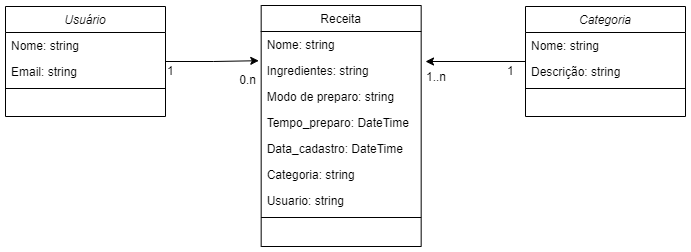

The diagram above was exported from draw.io. Its source (the exported page's mxGraphModel, read from the mxfile embedded in the PNG):
<mxGraphModel dx="1050" dy="566" grid="1" gridSize="10" guides="1" tooltips="1" connect="1" arrows="1" fold="1" page="1" pageScale="1" pageWidth="827" pageHeight="1169" math="0" shadow="0">
  <root>
    <mxCell id="WIyWlLk6GJQsqaUBKTNV-0" />
    <mxCell id="WIyWlLk6GJQsqaUBKTNV-1" parent="WIyWlLk6GJQsqaUBKTNV-0" />
    <mxCell id="nx8RshHYwac5HOszAHA0-8" value="Usuário" style="swimlane;fontStyle=2;align=center;verticalAlign=top;childLayout=stackLayout;horizontal=1;startSize=26;horizontalStack=0;resizeParent=1;resizeLast=0;collapsible=1;marginBottom=0;rounded=0;shadow=0;strokeWidth=1;" parent="WIyWlLk6GJQsqaUBKTNV-1" vertex="1">
      <mxGeometry x="100" y="91" width="160" height="110" as="geometry">
        <mxRectangle x="230" y="140" width="160" height="26" as="alternateBounds" />
      </mxGeometry>
    </mxCell>
    <mxCell id="nx8RshHYwac5HOszAHA0-9" value="Nome: string" style="text;align=left;verticalAlign=top;spacingLeft=4;spacingRight=4;overflow=hidden;rotatable=0;points=[[0,0.5],[1,0.5]];portConstraint=eastwest;" parent="nx8RshHYwac5HOszAHA0-8" vertex="1">
      <mxGeometry y="26" width="160" height="26" as="geometry" />
    </mxCell>
    <mxCell id="nx8RshHYwac5HOszAHA0-10" value="Email: string" style="text;align=left;verticalAlign=top;spacingLeft=4;spacingRight=4;overflow=hidden;rotatable=0;points=[[0,0.5],[1,0.5]];portConstraint=eastwest;rounded=0;shadow=0;html=0;" parent="nx8RshHYwac5HOszAHA0-8" vertex="1">
      <mxGeometry y="52" width="160" height="26" as="geometry" />
    </mxCell>
    <mxCell id="nx8RshHYwac5HOszAHA0-12" value="" style="line;html=1;strokeWidth=1;align=left;verticalAlign=middle;spacingTop=-1;spacingLeft=3;spacingRight=3;rotatable=0;labelPosition=right;points=[];portConstraint=eastwest;" parent="nx8RshHYwac5HOszAHA0-8" vertex="1">
      <mxGeometry y="78" width="160" height="8" as="geometry" />
    </mxCell>
    <mxCell id="nx8RshHYwac5HOszAHA0-14" value="1" style="resizable=0;align=left;verticalAlign=bottom;labelBackgroundColor=none;fontSize=12;" parent="WIyWlLk6GJQsqaUBKTNV-1" connectable="0" vertex="1">
      <mxGeometry x="260" y="164.0769230769231" as="geometry" />
    </mxCell>
    <mxCell id="nx8RshHYwac5HOszAHA0-39" value="Receita" style="swimlane;fontStyle=0;align=center;verticalAlign=top;childLayout=stackLayout;horizontal=1;startSize=26;horizontalStack=0;resizeParent=1;resizeLast=0;collapsible=1;marginBottom=0;rounded=0;shadow=0;strokeWidth=1;" parent="WIyWlLk6GJQsqaUBKTNV-1" vertex="1">
      <mxGeometry x="355.66999999999996" y="90" width="160" height="241" as="geometry">
        <mxRectangle x="550" y="140" width="160" height="26" as="alternateBounds" />
      </mxGeometry>
    </mxCell>
    <mxCell id="nx8RshHYwac5HOszAHA0-40" value="Nome: string" style="text;align=left;verticalAlign=top;spacingLeft=4;spacingRight=4;overflow=hidden;rotatable=0;points=[[0,0.5],[1,0.5]];portConstraint=eastwest;" parent="nx8RshHYwac5HOszAHA0-39" vertex="1">
      <mxGeometry y="26" width="160" height="26" as="geometry" />
    </mxCell>
    <mxCell id="nx8RshHYwac5HOszAHA0-41" value="Ingredientes: string" style="text;align=left;verticalAlign=top;spacingLeft=4;spacingRight=4;overflow=hidden;rotatable=0;points=[[0,0.5],[1,0.5]];portConstraint=eastwest;rounded=0;shadow=0;html=0;" parent="nx8RshHYwac5HOszAHA0-39" vertex="1">
      <mxGeometry y="52" width="160" height="26" as="geometry" />
    </mxCell>
    <mxCell id="nx8RshHYwac5HOszAHA0-42" value="Modo de preparo: string" style="text;align=left;verticalAlign=top;spacingLeft=4;spacingRight=4;overflow=hidden;rotatable=0;points=[[0,0.5],[1,0.5]];portConstraint=eastwest;rounded=0;shadow=0;html=0;" parent="nx8RshHYwac5HOszAHA0-39" vertex="1">
      <mxGeometry y="78" width="160" height="26" as="geometry" />
    </mxCell>
    <mxCell id="nx8RshHYwac5HOszAHA0-43" value="Tempo_preparo: DateTime" style="text;align=left;verticalAlign=top;spacingLeft=4;spacingRight=4;overflow=hidden;rotatable=0;points=[[0,0.5],[1,0.5]];portConstraint=eastwest;rounded=0;shadow=0;html=0;" parent="nx8RshHYwac5HOszAHA0-39" vertex="1">
      <mxGeometry y="104" width="160" height="26" as="geometry" />
    </mxCell>
    <mxCell id="nx8RshHYwac5HOszAHA0-44" value="Data_cadastro: DateTime" style="text;align=left;verticalAlign=top;spacingLeft=4;spacingRight=4;overflow=hidden;rotatable=0;points=[[0,0.5],[1,0.5]];portConstraint=eastwest;rounded=0;shadow=0;html=0;" parent="nx8RshHYwac5HOszAHA0-39" vertex="1">
      <mxGeometry y="130" width="160" height="26" as="geometry" />
    </mxCell>
    <mxCell id="nx8RshHYwac5HOszAHA0-49" value="Categoria: string" style="text;align=left;verticalAlign=top;spacingLeft=4;spacingRight=4;overflow=hidden;rotatable=0;points=[[0,0.5],[1,0.5]];portConstraint=eastwest;rounded=0;shadow=0;html=0;" parent="nx8RshHYwac5HOszAHA0-39" vertex="1">
      <mxGeometry y="156" width="160" height="26" as="geometry" />
    </mxCell>
    <mxCell id="iSruWrJh1-HLUBuAPAe6-7" value="Usuario: string" style="text;align=left;verticalAlign=top;spacingLeft=4;spacingRight=4;overflow=hidden;rotatable=0;points=[[0,0.5],[1,0.5]];portConstraint=eastwest;rounded=0;shadow=0;html=0;" parent="nx8RshHYwac5HOszAHA0-39" vertex="1">
      <mxGeometry y="182" width="160" height="26" as="geometry" />
    </mxCell>
    <mxCell id="nx8RshHYwac5HOszAHA0-45" value="" style="line;html=1;strokeWidth=1;align=left;verticalAlign=middle;spacingTop=-1;spacingLeft=3;spacingRight=3;rotatable=0;labelPosition=right;points=[];portConstraint=eastwest;" parent="nx8RshHYwac5HOszAHA0-39" vertex="1">
      <mxGeometry y="208" width="160" height="8" as="geometry" />
    </mxCell>
    <mxCell id="nx8RshHYwac5HOszAHA0-48" value="0.n" style="resizable=0;align=right;verticalAlign=bottom;labelBackgroundColor=none;fontSize=12;" parent="WIyWlLk6GJQsqaUBKTNV-1" connectable="0" vertex="1">
      <mxGeometry x="349.0033333333332" y="163.66666666666674" as="geometry">
        <mxPoint x="3" y="9" as="offset" />
      </mxGeometry>
    </mxCell>
    <mxCell id="z9hFxL20h7ty2BerQ4Hg-7" style="edgeStyle=orthogonalEdgeStyle;rounded=0;orthogonalLoop=1;jettySize=auto;html=1;" edge="1" parent="WIyWlLk6GJQsqaUBKTNV-1" source="z9hFxL20h7ty2BerQ4Hg-0">
      <mxGeometry relative="1" as="geometry">
        <mxPoint x="520" y="146" as="targetPoint" />
      </mxGeometry>
    </mxCell>
    <mxCell id="z9hFxL20h7ty2BerQ4Hg-0" value="Categoria" style="swimlane;fontStyle=2;align=center;verticalAlign=top;childLayout=stackLayout;horizontal=1;startSize=26;horizontalStack=0;resizeParent=1;resizeLast=0;collapsible=1;marginBottom=0;rounded=0;shadow=0;strokeWidth=1;" vertex="1" parent="WIyWlLk6GJQsqaUBKTNV-1">
      <mxGeometry x="620" y="91" width="160" height="110" as="geometry">
        <mxRectangle x="230" y="140" width="160" height="26" as="alternateBounds" />
      </mxGeometry>
    </mxCell>
    <mxCell id="z9hFxL20h7ty2BerQ4Hg-1" value="Nome: string" style="text;align=left;verticalAlign=top;spacingLeft=4;spacingRight=4;overflow=hidden;rotatable=0;points=[[0,0.5],[1,0.5]];portConstraint=eastwest;" vertex="1" parent="z9hFxL20h7ty2BerQ4Hg-0">
      <mxGeometry y="26" width="160" height="26" as="geometry" />
    </mxCell>
    <mxCell id="z9hFxL20h7ty2BerQ4Hg-2" value="Descrição: string" style="text;align=left;verticalAlign=top;spacingLeft=4;spacingRight=4;overflow=hidden;rotatable=0;points=[[0,0.5],[1,0.5]];portConstraint=eastwest;rounded=0;shadow=0;html=0;" vertex="1" parent="z9hFxL20h7ty2BerQ4Hg-0">
      <mxGeometry y="52" width="160" height="26" as="geometry" />
    </mxCell>
    <mxCell id="z9hFxL20h7ty2BerQ4Hg-3" value="" style="line;html=1;strokeWidth=1;align=left;verticalAlign=middle;spacingTop=-1;spacingLeft=3;spacingRight=3;rotatable=0;labelPosition=right;points=[];portConstraint=eastwest;" vertex="1" parent="z9hFxL20h7ty2BerQ4Hg-0">
      <mxGeometry y="78" width="160" height="8" as="geometry" />
    </mxCell>
    <mxCell id="z9hFxL20h7ty2BerQ4Hg-4" value="1" style="resizable=0;align=left;verticalAlign=bottom;labelBackgroundColor=none;fontSize=12;" connectable="0" vertex="1" parent="WIyWlLk6GJQsqaUBKTNV-1">
      <mxGeometry x="600" y="164.0769230769231" as="geometry" />
    </mxCell>
    <mxCell id="z9hFxL20h7ty2BerQ4Hg-5" style="edgeStyle=orthogonalEdgeStyle;rounded=0;orthogonalLoop=1;jettySize=auto;html=1;entryX=-0.015;entryY=0.123;entryDx=0;entryDy=0;entryPerimeter=0;" edge="1" parent="WIyWlLk6GJQsqaUBKTNV-1" source="nx8RshHYwac5HOszAHA0-8" target="nx8RshHYwac5HOszAHA0-41">
      <mxGeometry relative="1" as="geometry" />
    </mxCell>
    <mxCell id="z9hFxL20h7ty2BerQ4Hg-14" value="1..n" style="resizable=0;align=left;verticalAlign=bottom;labelBackgroundColor=none;fontSize=12;" connectable="0" vertex="1" parent="WIyWlLk6GJQsqaUBKTNV-1">
      <mxGeometry x="610" y="179.99692307692308" as="geometry">
        <mxPoint x="-91" y="-10" as="offset" />
      </mxGeometry>
    </mxCell>
  </root>
</mxGraphModel>